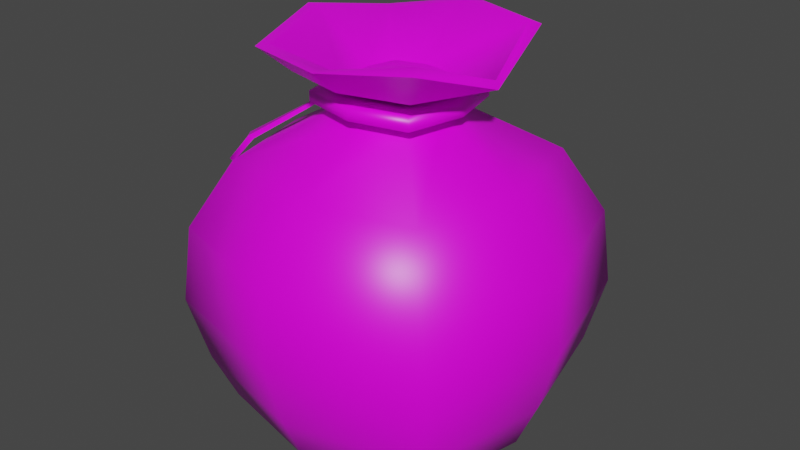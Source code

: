 # Source: 50coins_bag.blend  (saved by Blender 2.82.7; exported with 4.5.12 LTS)
import bpy
from mathutils import Matrix  # noqa: F401  (used for matrix-valued properties, if any)

bpy.ops.wm.read_factory_settings(use_empty=True)
scene = bpy.context.scene
scene.name = 'Scene'

# ---- collections
col_collection = bpy.data.collections.new('Collection'); scene.collection.children.link(col_collection)

# ---- images (referenced by path relative to the original .blend; pixels are not part of the script)
import os
ASSET_DIR = os.environ.get("B2B_ASSET_DIR", "")  # directory of the original .blend (textures are referenced by path, not embedded)
HERE = os.path.dirname(os.path.abspath(__file__))  # packed textures are extracted next to this script under _unpacked/

def load_image(name, relpath, width, height, colorspace="sRGB"):
    """Load a texture the original file referenced (path relative to the .blend, or extracted next to this script)."""
    p = next((c for c in (os.path.join(HERE, relpath), os.path.join(ASSET_DIR, relpath)) if relpath and os.path.exists(c)), "")
    if p:
        img = bpy.data.images.load(p, check_existing=True)
        img.name = name
    else:  # same state as the original file: an image datablock whose file is absent (Cycles renders it pink)
        img = bpy.data.images.new(name, width, height)
        img.source = "FILE"
        img.filepath = "//" + (relpath or name)
    img.colorspace_settings.name = colorspace
    return img
img_50coins_bag_png = load_image('50coins_bag.png', '50coins_bag.png', 1024, 1024, 'sRGB')

# ---- materials (node trees are filled in below, after node groups)
mat_material = bpy.data.materials.new('Material')
mat_material.alpha_threshold = 0.0
mat_material.use_transparent_shadow = False
mat_material.line_color = (0.0, 0.0, 0.0, 1.0)

# ---- material node trees
mat_material.use_nodes = True; mat_material.node_tree.nodes.clear()
_N = mat_material.node_tree.nodes; _L = mat_material.node_tree.links
n0 = _N.new('ShaderNodeOutputMaterial'); n0.name = 'Material Output'; n0.location = (300, 300)
n1 = _N.new('ShaderNodeBsdfPrincipled'); n1.name = 'Principled BSDF'; n1.location = (10, 300)
n1.distribution = 'GGX'
n1.subsurface_method = 'BURLEY'
n1.inputs[2].default_value = 0.4
n1.inputs[3].default_value = 1.45
n1.inputs[27].default_value = (0.0, 0.0, 0.0, 1.0)
n1.inputs[28].default_value = 1.0
n2 = _N.new('ShaderNodeTexImage'); n2.name = 'Image Texture'; n2.location = (-280, 280)
n2.image = img_50coins_bag_png
_L.new(n1.outputs[0], n0.inputs[0])
_L.new(n2.outputs[0], n1.inputs[0])
n0.is_active_output = True

# ---- world
world_world = bpy.data.worlds.new('World'); scene.world = world_world
world_world.use_nodes = True; world_world.node_tree.nodes.clear()
_N = world_world.node_tree.nodes; _L = world_world.node_tree.links
n0 = _N.new('ShaderNodeOutputWorld'); n0.name = 'World Output'; n0.location = (300, 300)
n1 = _N.new('ShaderNodeBackground'); n1.name = 'Background'; n1.location = (10, 300)
n1.inputs[0].default_value = (0.05088, 0.05088, 0.05088, 1.0)
_L.new(n1.outputs[0], n0.inputs[0])
n0.is_active_output = True
world_world.color = (0.05088, 0.05088, 0.05088)
world_world.use_sun_shadow = False
world_world.sun_shadow_jitter_overblur = 0.0

# ---- meshes
me_cube = bpy.data.meshes.new('Cube')
me_cube.from_pydata([(1.087, 0.1221, -1.087), (0.9452, 0.008333, -0.9452), (1.087, 0.1221, 1.087), (0.9452, 0.008333, 0.9452), (-1.087, 0.1221, -1.087), (-0.9452, 0.008333, -0.9452), (-1.087, 0.1221, 1.087), (-0.9452, 0.008333, 0.9452), (0.0, 0.00625, -1.111), (6.743e-11, 0.1221, 1.344), (0.0, 0.00625, 1.111), (6.743e-11, 0.1221, -1.344), (-1.111, 0.00625, -2.732e-10), (1.344, 0.1221, -5.406e-09), (-1.344, 0.1221, -5.406e-09), (1.111, 0.00625, -2.732e-10), (0.0, 0.0, 0.0), (1.701e-09, 2.535, 1.252), (0.3934, 2.972, -0.3934), (0.3934, 2.972, 0.3934), (-0.3934, 2.972, -0.3934), (-0.3934, 2.972, 0.3934), (2.852e-10, 2.972, 0.4848), (2.852e-10, 2.972, -0.4848), (0.4848, 2.972, -1.3e-07), (-0.4848, 2.972, -1.3e-07), (0.0, 3.246, 0.6055), (6.026e-10, 1.914, 1.679), (6.026e-10, 1.186, 1.705), (5.395e-10, 0.5647, 1.536), (1.242, 0.5647, 1.242), (1.373, 1.186, 1.373), (1.306, 1.914, 1.306), (1.007, 2.535, 1.007), (1.701e-09, 2.535, -1.252), (6.026e-10, 1.914, -1.679), (6.026e-10, 1.186, -1.705), (5.395e-10, 0.5647, -1.536), (-1.242, 0.5647, -1.242), (-1.373, 1.186, -1.373), (-1.306, 1.914, -1.306), (-1.007, 2.535, -1.007), (-1.242, 0.5647, 1.242), (-1.373, 1.186, 1.373), (-1.306, 1.914, 1.306), (-1.007, 2.535, 1.007), (-1.252, 2.535, -1.125e-07), (-1.679, 1.914, -8.425e-08), (-1.705, 1.186, -5.246e-08), (-1.536, 0.5647, -2.522e-08), (1.536, 0.5647, -2.522e-08), (1.705, 1.186, -5.246e-08), (1.679, 1.914, -8.425e-08), (1.252, 2.535, -1.125e-07), (1.242, 0.5647, -1.242), (1.373, 1.186, -1.373), (1.306, 1.914, -1.306), (1.007, 2.535, -1.007), (0.0, 3.182, 0.4419), (-0.3576, 3.182, 0.3576), (0.4419, 3.182, -1.39e-07), (0.3576, 3.182, 0.3576), (-0.4419, 3.182, -1.391e-07), (-0.3576, 3.182, -0.3576), (7.25e-11, 3.182, -0.4419), (0.3576, 3.182, -0.3576), (0.0, 3.312, 0.7818), (-0.4895, 3.246, 0.4895), (0.6055, 3.246, -1.42e-07), (0.4895, 3.246, 0.4895), (-0.6055, 3.246, -1.42e-07), (-0.4895, 3.246, -0.4895), (0.0, 3.246, -0.6055), (0.4895, 3.246, -0.4895), (-0.0001085, 3.54, 1.035), (-0.6315, 3.312, 0.6328), (0.7783, 3.296, -1.454e-07), (0.6314, 3.322, 0.6323), (-0.7818, 3.324, -1.462e-07), (-0.6323, 3.31, -0.6323), (0.0, 3.324, -0.7818), (0.6314, 3.322, -0.6323), (0.0001085, 3.539, 0.9247), (-0.8275, 3.535, 0.842), (0.9946, 3.35, -1.48e-07), (0.8228, 3.64, 0.8361), (-1.034, 3.675, 0.0005367), (-0.8361, 3.52, -0.8361), (-0.0008851, 3.685, -1.035), (0.8228, 3.652, -0.8361), (0.0, 3.237, 0.3585), (-0.7558, 3.543, 0.7413), (0.9655, 3.423, -1.513e-07), (0.7605, 3.685, 0.7472), (-0.926, 3.67, -0.0005371), (-0.7472, 3.514, -0.7472), (0.0008851, 3.683, -0.9252), (0.7605, 3.696, -0.7472), (7.414e-10, 3.005, 0.4677), (-0.3156, 3.234, 0.3138), (0.362, 3.227, -1.421e-07), (0.3157, 3.251, 0.3146), (-0.3585, 3.248, -1.427e-07), (-0.3146, 3.23, -0.3146), (0.0, 3.248, -0.3585), (0.3157, 3.251, -0.3146), (-0.3782, 3.005, 0.3782), (0.4677, 3.005, -1.306e-07), (0.3782, 3.005, 0.3782), (-0.4677, 3.005, -1.306e-07), (-0.3782, 3.005, -0.3782), (6.689e-10, 3.005, -0.4677), (0.3782, 3.005, -0.3782), (0.3782, 3.173, 0.3782), (0.4677, 3.173, -1.38e-07), (0.3782, 3.173, -0.3782), (6.525e-10, 3.173, -0.4677), (6.689e-10, 3.173, 0.4677), (-0.3782, 3.173, 0.3782), (-0.4677, 3.173, -1.38e-07), (-0.3782, 3.173, -0.3782), (1.437e-10, 3.002, 0.5592), (-0.4606, 3.002, 0.4476), (0.5592, 3.002, -1.311e-07), (0.4521, 3.002, 0.4521), (-0.5615, 3.002, 0.01115), (-0.4521, 3.002, -0.4521), (2.326e-10, 3.002, -0.5592), (0.4521, 3.002, -0.4521), (0.4521, 3.176, 0.4521), (0.5592, 3.176, -1.386e-07), (0.4521, 3.176, -0.4521), (1.437e-10, 3.176, -0.5592), (2.198e-10, 3.176, 0.5592), (-0.4521, 3.176, 0.4521), (-0.5592, 3.176, -1.387e-07), (-0.4521, 3.176, -0.4521), (-3.59e-11, 3.04, 0.6623), (-0.5424, 3.039, 0.529), (0.6623, 3.04, -1.332e-07), (0.5353, 3.04, 0.5353), (-0.6622, 3.039, 0.01115), (-0.5353, 3.04, -0.5353), (-3.59e-11, 3.04, -0.6623), (0.5353, 3.04, -0.5353), (0.5353, 3.138, 0.5353), (0.6623, 3.138, -1.374e-07), (0.5353, 3.138, -0.5353), (-1.594e-11, 3.138, -0.6623), (-3.59e-11, 3.138, 0.6623), (-0.5353, 3.138, 0.5353), (-0.6623, 3.138, -1.374e-07), (-0.5353, 3.138, -0.5353), (-0.5883, 2.98, 0.3243), (-0.6127, 2.98, 0.2371), (-0.6127, 3.001, 0.3407), (-0.6415, 3.001, 0.238), (-1.125, 2.586, 0.6508), (-1.174, 2.584, 0.5853), (-1.175, 2.606, 0.6616), (-1.233, 2.603, 0.585), (-1.355, 2.319, 0.7), (-1.396, 2.291, 0.637), (-1.407, 2.335, 0.6972), (-1.454, 2.303, 0.6243), (0.0, 3.237, 0.3585), (-0.3156, 3.234, 0.3138), (0.362, 3.227, -1.421e-07), (0.3157, 3.251, 0.3146), (-0.3585, 3.248, -1.427e-07), (-0.3146, 3.23, -0.3146), (0.0, 3.248, -0.3585), (0.3157, 3.251, -0.3146), (0.0, 3.33, -1.465e-07), (0.0, 3.182, 0.4419), (-0.3576, 3.182, 0.3576), (0.4419, 3.182, -1.39e-07), (0.3576, 3.182, 0.3576), (-0.4419, 3.182, -1.391e-07), (-0.3576, 3.182, -0.3576), (7.25e-11, 3.182, -0.4419), (0.3576, 3.182, -0.3576), (-0.0001085, 3.54, 1.035), (-0.8275, 3.535, 0.842), (0.9946, 3.35, -1.48e-07), (0.8228, 3.64, 0.8361), (-1.034, 3.675, 0.0005367), (-0.8361, 3.52, -0.8361), (-0.0008851, 3.685, -1.035), (0.8228, 3.652, -0.8361), (0.9655, 3.423, -1.513e-07), (7.414e-10, 3.005, 0.4677), (-0.3782, 3.005, 0.3782), (0.4677, 3.005, -1.306e-07), (0.3782, 3.005, 0.3782), (-0.4677, 3.005, -1.306e-07), (-0.3782, 3.005, -0.3782), (6.689e-10, 3.005, -0.4677), (0.3782, 3.005, -0.3782), (-0.6127, 3.001, 0.3407), (-0.6127, 3.001, 0.3407), (-0.5883, 2.98, 0.3243), (-0.6415, 3.001, 0.238), (-1.175, 2.606, 0.6616), (-1.125, 2.586, 0.6508), (-1.233, 2.603, 0.585), (-1.355, 2.319, 0.7), (-1.396, 2.291, 0.637), (-1.407, 2.335, 0.6972), (-1.454, 2.303, 0.6243), (-1.454, 2.303, 0.6243)], [], [(41, 46, 25, 20), (10, 9, 6, 7), (12, 14, 4, 5), (16, 15, 3, 10), (15, 13, 2, 3), (8, 11, 0, 1), (5, 4, 11, 8), (12, 16, 10, 7), (3, 2, 9, 10), (46, 45, 21, 25), (17, 33, 19, 22), (5, 8, 16, 12), (1, 0, 13, 15), (8, 1, 15, 16), (7, 6, 14, 12), (34, 41, 20, 23), (178, 179, 120, 119), (21, 22, 191, 192), (176, 177, 113, 114), (24, 18, 198, 107), (33, 53, 24, 19), (53, 57, 18, 24), (57, 34, 23, 18), (45, 17, 22, 21), (6, 9, 29, 42), (42, 29, 28, 43), (43, 28, 27, 44), (44, 27, 17, 45), (0, 11, 37, 54), (54, 37, 36, 55), (55, 36, 35, 56), (56, 35, 34, 57), (13, 0, 54, 50), (50, 54, 55, 51), (51, 55, 56, 52), (52, 56, 57, 53), (2, 13, 50, 30), (30, 50, 51, 31), (31, 51, 52, 32), (32, 52, 53, 33), (11, 4, 38, 37), (37, 38, 39, 36), (36, 39, 40, 35), (35, 40, 41, 34), (9, 2, 30, 29), (29, 30, 31, 28), (28, 31, 32, 27), (27, 32, 33, 17), (14, 6, 42, 49), (49, 42, 43, 48), (48, 43, 44, 47), (47, 44, 45, 46), (4, 14, 49, 38), (38, 49, 48, 39), (39, 48, 47, 40), (40, 47, 46, 41), (181, 180, 72, 73), (180, 63, 71, 72), (60, 181, 73, 68), (59, 58, 26, 67), (175, 178, 119, 118), (174, 175, 118, 117), (65, 176, 114, 115), (23, 20, 196, 197), (68, 73, 81, 76), (67, 26, 66, 75), (71, 70, 78, 79), (26, 69, 77, 66), (61, 60, 68, 69), (62, 59, 67, 70), (58, 61, 69, 26), (63, 62, 70, 71), (79, 78, 186, 187), (66, 77, 185, 182), (78, 75, 183, 186), (77, 76, 184, 185), (72, 71, 79, 80), (73, 72, 80, 81), (69, 68, 76, 77), (70, 67, 75, 78), (85, 84, 190, 93), (189, 188, 96, 97), (188, 87, 95, 96), (84, 189, 97, 190), (75, 66, 182, 183), (76, 81, 89, 184), (80, 79, 187, 88), (81, 80, 88, 89), (96, 95, 103, 104), (92, 97, 105, 100), (91, 82, 90, 99), (95, 94, 102, 103), (86, 83, 91, 94), (74, 85, 93, 82), (87, 86, 94, 95), (83, 74, 82, 91), (97, 96, 104, 105), (93, 92, 100, 101), (94, 91, 99, 102), (82, 93, 101, 90), (110, 195, 125, 126), (113, 117, 133, 129), (194, 193, 123, 124), (195, 106, 122, 125), (116, 115, 131, 132), (106, 98, 121, 122), (193, 112, 128, 123), (119, 120, 136, 135), (25, 21, 192, 109), (19, 24, 107, 108), (64, 65, 115, 116), (20, 25, 109, 196), (177, 174, 117, 113), (18, 23, 197, 198), (179, 64, 116, 120), (22, 19, 108, 191), (122, 121, 137, 138), (123, 128, 144, 139), (135, 136, 152, 151), (130, 129, 145, 146), (127, 126, 142, 143), (133, 134, 150, 149), (134, 135, 151, 150), (121, 124, 140, 137), (120, 116, 132, 136), (112, 111, 127, 128), (115, 114, 130, 131), (98, 194, 124, 121), (118, 119, 135, 134), (117, 118, 134, 133), (111, 110, 126, 127), (114, 113, 129, 130), (137, 140, 145, 149), (141, 138, 150, 151), (140, 139, 146, 145), (144, 143, 148, 147), (142, 141, 151, 152), (138, 137, 149, 150), (139, 144, 147, 146), (143, 142, 152, 148), (132, 131, 147, 148), (138, 141, 202, 199), (124, 123, 139, 140), (129, 133, 149, 145), (126, 125, 141, 142), (136, 132, 148, 152), (128, 127, 143, 144), (131, 130, 146, 147), (153, 200, 159, 157), (122, 138, 155, 201), (125, 122, 201, 154), (141, 125, 154, 156), (160, 158, 162, 210), (154, 201, 204, 158), (156, 154, 158, 160), (199, 202, 205, 203), (207, 206, 208, 209), (203, 205, 164, 163), (157, 159, 208, 206), (158, 204, 161, 162), (173, 169, 166, 165), (167, 173, 165, 168), (172, 171, 173, 167), (171, 170, 169, 173)])
me_cube.polygons.foreach_set('use_smooth', [True] * 164)
_uv = me_cube.uv_layers.new(name='UVMap')
_uv.uv.foreach_set('vector', [0.5543, 0.3787, 0.5663, 0.5082, 0.4519, 0.5082, 0.4445, 0.4635, 0.8777, 0.1694, 0.8553, 0.1694, 0.8659, 0.03545, 0.8881, 0.05065, 0.8777, 0.5082, 0.8553, 0.5082, 0.8659, 0.3742, 0.8881, 0.3894, 0.136, 0.8136, 0.0003034, 0.8407, 0.0003035, 0.7231, 0.1089, 0.6779, 0.4335, 0.1694, 0.4111, 0.1694, 0.4217, 0.03545, 0.4439, 0.05065, 0.4335, 0.5082, 0.4111, 0.5082, 0.4217, 0.3742, 0.4439, 0.3894, 0.4439, 0.6269, 0.4217, 0.6421, 0.4111, 0.5082, 0.4335, 0.5082, 0.2718, 0.7864, 0.136, 0.8136, 0.1089, 0.6779, 0.2265, 0.6779, 0.8881, 0.2881, 0.8659, 0.3033, 0.8553, 0.1694, 0.8777, 0.1694, 0.5663, 0.5082, 0.5543, 0.6376, 0.4445, 0.5528, 0.4519, 0.5082, 0.5663, 0.1694, 0.5543, 0.2989, 0.4445, 0.2141, 0.4519, 0.1694, 0.2718, 0.9041, 0.1632, 0.9493, 0.136, 0.8136, 0.2718, 0.7864, 0.4439, 0.2881, 0.4217, 0.3033, 0.4111, 0.1694, 0.4335, 0.1694, 0.1632, 0.9493, 0.04555, 0.9493, 0.0003034, 0.8407, 0.136, 0.8136, 0.8881, 0.6269, 0.8659, 0.6421, 0.8553, 0.5082, 0.8777, 0.5082, 0.122, 0.5082, 0.1101, 0.6376, 0.0003034, 0.5528, 0.007699, 0.5082, 0.8948, 0.1681, 0.9011, 0.1218, 0.9057, 0.1218, 0.8993, 0.1687, 0.9707, 0.2684, 0.9645, 0.3178, 0.9599, 0.3172, 0.9662, 0.2647, 0.8949, 0.4108, 0.9012, 0.3645, 0.9058, 0.3645, 0.8994, 0.4114, 0.9646, 0.4107, 0.9707, 0.4603, 0.9662, 0.4641, 0.96, 0.4113, 0.1101, 0.03991, 0.122, 0.1694, 0.007699, 0.1694, 0.0003034, 0.1247, 0.122, 0.1694, 0.1101, 0.2989, 0.0003035, 0.2141, 0.007699, 0.1694, 0.1101, 0.3787, 0.122, 0.5082, 0.007699, 0.5082, 0.0003034, 0.4635, 0.5543, 0.03991, 0.5663, 0.1694, 0.4519, 0.1694, 0.4445, 0.1247, 0.8659, 0.03545, 0.8553, 0.1694, 0.8001, 0.1694, 0.8082, 0.01657, 0.8082, 0.01657, 0.8001, 0.1694, 0.7288, 0.1694, 0.7309, 0.0003034, 0.7309, 0.0003034, 0.7288, 0.1694, 0.6487, 0.1694, 0.6415, 0.007968, 0.6415, 0.007968, 0.6487, 0.1694, 0.5663, 0.1694, 0.5543, 0.03991, 0.4217, 0.3742, 0.4111, 0.5082, 0.3559, 0.5082, 0.364, 0.3553, 0.364, 0.3553, 0.3559, 0.5082, 0.2846, 0.5082, 0.2867, 0.3391, 0.2867, 0.3391, 0.2846, 0.5082, 0.2045, 0.5082, 0.1972, 0.3467, 0.1972, 0.3467, 0.2045, 0.5082, 0.122, 0.5082, 0.1101, 0.3787, 0.4111, 0.1694, 0.4217, 0.3033, 0.364, 0.3222, 0.3559, 0.1694, 0.3559, 0.1694, 0.364, 0.3222, 0.2867, 0.3385, 0.2846, 0.1694, 0.2846, 0.1694, 0.2867, 0.3385, 0.1972, 0.3308, 0.2045, 0.1694, 0.2045, 0.1694, 0.1972, 0.3308, 0.1101, 0.2989, 0.122, 0.1694, 0.4217, 0.03545, 0.4111, 0.1694, 0.3559, 0.1694, 0.364, 0.01657, 0.364, 0.01657, 0.3559, 0.1694, 0.2846, 0.1694, 0.2867, 0.0003034, 0.2867, 0.0003034, 0.2846, 0.1694, 0.2045, 0.1694, 0.1972, 0.007968, 0.1972, 0.007968, 0.2045, 0.1694, 0.122, 0.1694, 0.1101, 0.03991, 0.4111, 0.5082, 0.4217, 0.6421, 0.364, 0.661, 0.3559, 0.5082, 0.3559, 0.5082, 0.364, 0.661, 0.2867, 0.6772, 0.2846, 0.5082, 0.2846, 0.5082, 0.2867, 0.6772, 0.1972, 0.6696, 0.2045, 0.5082, 0.2045, 0.5082, 0.1972, 0.6696, 0.1101, 0.6376, 0.122, 0.5082, 0.8553, 0.1694, 0.8659, 0.3033, 0.8082, 0.3222, 0.8001, 0.1694, 0.8001, 0.1694, 0.8082, 0.3222, 0.7309, 0.3385, 0.7288, 0.1694, 0.7288, 0.1694, 0.7309, 0.3385, 0.6415, 0.3308, 0.6487, 0.1694, 0.6487, 0.1694, 0.6415, 0.3308, 0.5543, 0.2989, 0.5663, 0.1694, 0.8553, 0.5082, 0.8659, 0.6421, 0.8082, 0.661, 0.8001, 0.5082, 0.8001, 0.5082, 0.8082, 0.661, 0.7309, 0.6772, 0.7288, 0.5082, 0.7288, 0.5082, 0.7309, 0.6772, 0.6415, 0.6696, 0.6487, 0.5082, 0.6487, 0.5082, 0.6415, 0.6696, 0.5543, 0.6376, 0.5663, 0.5082, 0.8659, 0.3742, 0.8553, 0.5082, 0.8001, 0.5082, 0.8082, 0.3553, 0.8082, 0.3553, 0.8001, 0.5082, 0.7288, 0.5082, 0.7309, 0.3391, 0.7309, 0.3391, 0.7288, 0.5082, 0.6487, 0.5082, 0.6415, 0.3467, 0.6415, 0.3467, 0.6487, 0.5082, 0.5663, 0.5082, 0.5543, 0.3787, 0.3406, 0.8894, 0.3104, 0.8537, 0.3261, 0.8367, 0.3686, 0.8849, 0.3104, 0.8537, 0.2724, 0.8265, 0.2747, 0.7982, 0.3261, 0.8367, 0.8558, 0.7138, 0.8803, 0.6779, 0.9066, 0.6791, 0.8719, 0.7292, 0.6395, 0.7404, 0.6752, 0.7138, 0.6912, 0.7296, 0.6421, 0.7672, 0.8889, 0.2176, 0.8948, 0.1681, 0.8993, 0.1687, 0.8933, 0.2214, 0.8948, 0.3179, 0.8887, 0.2683, 0.8932, 0.2645, 0.8994, 0.3174, 0.8887, 0.4602, 0.8949, 0.4108, 0.8994, 0.4114, 0.8931, 0.464, 0.9645, 0.07513, 0.9581, 0.1215, 0.9536, 0.1215, 0.96, 0.07454, 0.8719, 0.7292, 0.9066, 0.6791, 0.931, 0.6803, 0.8865, 0.743, 0.6421, 0.7672, 0.6912, 0.7296, 0.7055, 0.7438, 0.6447, 0.7923, 0.4585, 0.7612, 0.515, 0.7285, 0.5265, 0.7451, 0.4583, 0.7885, 0.6912, 0.7296, 0.7283, 0.6801, 0.7534, 0.6825, 0.7055, 0.7438, 0.8211, 0.7401, 0.8558, 0.7138, 0.8719, 0.7292, 0.8236, 0.7663, 0.5016, 0.7092, 0.5379, 0.6779, 0.5655, 0.687, 0.515, 0.7285, 0.6752, 0.7138, 0.7015, 0.6779, 0.7283, 0.6801, 0.6912, 0.7296, 0.4596, 0.7321, 0.5016, 0.7092, 0.515, 0.7285, 0.4585, 0.7612, 0.4583, 0.7885, 0.5265, 0.7451, 0.5529, 0.7834, 0.4701, 0.8421, 0.7055, 0.7438, 0.7534, 0.6825, 0.814, 0.707, 0.7339, 0.7719, 0.5265, 0.7451, 0.5912, 0.6965, 0.6389, 0.728, 0.5529, 0.7834, 0.826, 0.7906, 0.8865, 0.743, 0.9048, 0.7605, 0.8402, 0.8544, 0.3261, 0.8367, 0.2747, 0.7982, 0.2775, 0.7717, 0.3398, 0.8218, 0.3686, 0.8849, 0.3261, 0.8367, 0.3398, 0.8218, 0.3948, 0.88, 0.8236, 0.7663, 0.8719, 0.7292, 0.8865, 0.743, 0.826, 0.7906, 0.515, 0.7285, 0.5655, 0.687, 0.5912, 0.6965, 0.5265, 0.7451, 0.8402, 0.8544, 0.9048, 0.7605, 0.9129, 0.7682, 0.8554, 0.8579, 0.4536, 0.8431, 0.3734, 0.7853, 0.3799, 0.7767, 0.4577, 0.8281, 0.3734, 0.7853, 0.2924, 0.7208, 0.3071, 0.7158, 0.3799, 0.7767, 0.9048, 0.7605, 0.9954, 0.6913, 0.9997, 0.7064, 0.9129, 0.7682, 0.6447, 0.7923, 0.7055, 0.7438, 0.7339, 0.7719, 0.6603, 0.8423, 0.8865, 0.743, 0.931, 0.6803, 0.9954, 0.6913, 0.9048, 0.7605, 0.3398, 0.8218, 0.2775, 0.7717, 0.2924, 0.7208, 0.3734, 0.7853, 0.3948, 0.88, 0.3398, 0.8218, 0.3734, 0.7853, 0.4536, 0.8431, 0.3799, 0.7767, 0.3071, 0.7158, 0.3986, 0.6779, 0.4258, 0.6994, 0.9129, 0.7682, 0.9997, 0.7064, 0.9997, 0.8083, 0.9736, 0.826, 0.6738, 0.849, 0.7413, 0.7804, 0.7906, 0.8454, 0.7678, 0.87, 0.4847, 0.8479, 0.5588, 0.7919, 0.6071, 0.865, 0.5801, 0.8881, 0.5529, 0.7834, 0.6389, 0.728, 0.6348, 0.743, 0.5588, 0.7919, 0.7339, 0.7719, 0.814, 0.707, 0.8205, 0.7207, 0.7413, 0.7804, 0.4701, 0.8421, 0.5529, 0.7834, 0.5588, 0.7919, 0.4847, 0.8479, 0.6603, 0.8423, 0.7339, 0.7719, 0.7413, 0.7804, 0.6738, 0.849, 0.4577, 0.8281, 0.3799, 0.7767, 0.4258, 0.6994, 0.4577, 0.7129, 0.8554, 0.8579, 0.9129, 0.7682, 0.9736, 0.826, 0.9573, 0.8529, 0.5588, 0.7919, 0.6348, 0.743, 0.6389, 0.8492, 0.6071, 0.865, 0.7413, 0.7804, 0.8205, 0.7207, 0.8205, 0.83, 0.7906, 0.8454, 0.9536, 0.1215, 0.9599, 0.1687, 0.9487, 0.17, 0.9435, 0.1215, 0.9058, 0.3645, 0.8994, 0.3174, 0.9106, 0.3161, 0.9158, 0.3645, 0.9536, 0.3641, 0.96, 0.4113, 0.9488, 0.4125, 0.9436, 0.3641, 0.9599, 0.1687, 0.9664, 0.221, 0.9544, 0.2308, 0.9487, 0.17, 0.8993, 0.07457, 0.8932, 0.02162, 0.9054, 0.0117, 0.9106, 0.07333, 0.9662, 0.2647, 0.9599, 0.3172, 0.9488, 0.316, 0.9541, 0.2547, 0.96, 0.4113, 0.9662, 0.4641, 0.954, 0.474, 0.9488, 0.4125, 0.8993, 0.1687, 0.9057, 0.1218, 0.9157, 0.1218, 0.9105, 0.1699, 0.9645, 0.1681, 0.9708, 0.2172, 0.9664, 0.221, 0.9599, 0.1687, 0.9582, 0.3641, 0.9646, 0.4107, 0.96, 0.4113, 0.9536, 0.3641, 0.8948, 0.07514, 0.8887, 0.02539, 0.8932, 0.02162, 0.8993, 0.07457, 0.9581, 0.1215, 0.9645, 0.1681, 0.9599, 0.1687, 0.9536, 0.1215, 0.9012, 0.3645, 0.8948, 0.3179, 0.8994, 0.3174, 0.9058, 0.3645, 0.9708, 0.02565, 0.9645, 0.07513, 0.96, 0.07454, 0.9664, 0.02188, 0.9011, 0.1218, 0.8948, 0.07514, 0.8993, 0.07457, 0.9057, 0.1218, 0.9645, 0.3178, 0.9582, 0.3641, 0.9536, 0.3641, 0.9599, 0.3172, 0.9541, 0.2547, 0.9488, 0.316, 0.9359, 0.3151, 0.9375, 0.2434, 0.9488, 0.4125, 0.954, 0.474, 0.9373, 0.4854, 0.9359, 0.4134, 0.9105, 0.1699, 0.9157, 0.1218, 0.9258, 0.1218, 0.9233, 0.1708, 0.9106, 0.4126, 0.9158, 0.3645, 0.9258, 0.3645, 0.9235, 0.4135, 0.9488, 0.07328, 0.9435, 0.1215, 0.9335, 0.1214, 0.9359, 0.07236, 0.9106, 0.3161, 0.9054, 0.2546, 0.9221, 0.2432, 0.9235, 0.3152, 0.9055, 0.2312, 0.9105, 0.1699, 0.9233, 0.1708, 0.9222, 0.2425, 0.9488, 0.316, 0.9436, 0.3641, 0.9335, 0.3641, 0.9359, 0.3151, 0.9057, 0.1218, 0.8993, 0.07457, 0.9106, 0.07333, 0.9157, 0.1218, 0.9664, 0.02188, 0.96, 0.07454, 0.9488, 0.07328, 0.9542, 0.01193, 0.8931, 0.464, 0.8994, 0.4114, 0.9106, 0.4126, 0.9053, 0.4739, 0.9599, 0.3172, 0.9536, 0.3641, 0.9436, 0.3641, 0.9488, 0.316, 0.8933, 0.2214, 0.8993, 0.1687, 0.9105, 0.1699, 0.9055, 0.2312, 0.8994, 0.3174, 0.8932, 0.2645, 0.9054, 0.2546, 0.9106, 0.3161, 0.96, 0.07454, 0.9536, 0.1215, 0.9435, 0.1215, 0.9488, 0.07328, 0.8994, 0.4114, 0.9058, 0.3645, 0.9158, 0.3645, 0.9106, 0.4126, 0.9359, 0.3151, 0.9335, 0.3641, 0.9258, 0.3645, 0.9235, 0.3152, 0.9357, 0.1707, 0.9376, 0.2426, 0.9222, 0.2425, 0.9233, 0.1708, 0.9335, 0.3641, 0.9359, 0.4134, 0.9235, 0.4135, 0.9258, 0.3645, 0.9376, 0.0004852, 0.9359, 0.07236, 0.9235, 0.07244, 0.9222, 0.0003034, 0.9335, 0.1214, 0.9357, 0.1707, 0.9233, 0.1708, 0.9258, 0.1218, 0.9375, 0.2434, 0.9359, 0.3151, 0.9235, 0.3152, 0.9221, 0.2432, 0.9359, 0.4134, 0.9373, 0.4854, 0.9219, 0.4853, 0.9235, 0.4135, 0.9359, 0.07236, 0.9335, 0.1214, 0.9258, 0.1218, 0.9235, 0.07244, 0.9106, 0.07333, 0.9054, 0.0117, 0.9222, 0.0003034, 0.9235, 0.07244, 0.9376, 0.2426, 0.9357, 0.1707, 0.9416, 0.1966, 0.9429, 0.2073, 0.9436, 0.3641, 0.9488, 0.4125, 0.9359, 0.4134, 0.9335, 0.3641, 0.9158, 0.3645, 0.9106, 0.3161, 0.9235, 0.3152, 0.9258, 0.3645, 0.9435, 0.1215, 0.9487, 0.17, 0.9357, 0.1707, 0.9335, 0.1214, 0.9157, 0.1218, 0.9106, 0.07333, 0.9235, 0.07244, 0.9258, 0.1218, 0.9542, 0.01193, 0.9488, 0.07328, 0.9359, 0.07236, 0.9376, 0.0004852, 0.9053, 0.4739, 0.9106, 0.4126, 0.9235, 0.4135, 0.9219, 0.4853, 0.923, 0.4883, 0.9267, 0.4894, 0.9267, 0.5888, 0.9204, 0.5849, 0.9544, 0.2308, 0.9376, 0.2426, 0.9429, 0.2073, 0.9468, 0.2057, 0.9487, 0.17, 0.9544, 0.2308, 0.9468, 0.2057, 0.9454, 0.1969, 0.9357, 0.1707, 0.9487, 0.17, 0.9454, 0.1969, 0.9416, 0.1966, 0.9012, 0.59, 0.9091, 0.5866, 0.9079, 0.6301, 0.9001, 0.633, 0.9155, 0.486, 0.923, 0.4883, 0.9204, 0.5849, 0.9091, 0.5866, 0.912, 0.4864, 0.9155, 0.486, 0.9091, 0.5866, 0.9012, 0.59, 0.9017, 0.4875, 0.912, 0.4864, 0.9012, 0.59, 0.8887, 0.5862, 0.6464, 0.8757, 0.6464, 0.8867, 0.6395, 0.8838, 0.6395, 0.8706, 0.8887, 0.5862, 0.9012, 0.59, 0.9001, 0.633, 0.8898, 0.6258, 0.9204, 0.5849, 0.9267, 0.5888, 0.9228, 0.6284, 0.9163, 0.6253, 0.9091, 0.5866, 0.9204, 0.5849, 0.9163, 0.6253, 0.9079, 0.6301, 0.8656, 0.9027, 0.8596, 0.8585, 0.8937, 0.86, 0.9085, 0.8907, 0.8596, 0.9468, 0.8656, 0.9027, 0.9085, 0.9146, 0.8937, 0.9454, 0.8271, 0.9362, 0.8211, 0.9027, 0.8656, 0.9027, 0.8596, 0.9468, 0.8211, 0.9027, 0.8271, 0.8691, 0.8596, 0.8585, 0.8656, 0.9027])
me_cube.materials.append(mat_material)
me_cube.use_remesh_preserve_volume = False
me_cube.use_remesh_preserve_attributes = False
me_cube.use_mirror_vertex_groups = False
me_cube.update()

# ---- objects
ob_cube = bpy.data.objects.new('Cube', me_cube)

# ---- transforms, parenting, visibility, modifiers, constraints
ob_cube.location = (0.0, 0.0, 0.0)
ob_cube.rotation_euler = (1.571, 0.0, 0.0)
ob_cube.lock_rotations_4d = False
ob_cube.empty_display_type = 'ARROWS'
ob_cube.lineart.crease_threshold = 0.0

# ---- collection membership
col_collection.objects.link(ob_cube)

# ---- scene / render settings (as saved in the file)
scene.frame_start = 1; scene.frame_end = 250; scene.frame_set(1)
scene.render.engine = 'BLENDER_EEVEE_NEXT'
scene.cycles.use_denoising = False
scene.cycles.samples = 128
scene.cycles.sampling_pattern = 'TABULATED_SOBOL'
scene.cycles.use_adaptive_sampling = False
scene.cycles.use_light_tree = False
scene.view_settings.view_transform = 'Filmic'
bpy.context.view_layer.update()

# ---- added for rendering (the .blend has no active camera and no usable light): camera, sun
cam_auto = bpy.data.cameras.new('AutoCamera')
cam_auto.lens = 50.0
cam_auto.sensor_width = 36.0
cam_auto.clip_end = 1000.0
ob_auto_camera = bpy.data.objects.new('AutoCamera', cam_auto)
scene.collection.objects.link(ob_auto_camera)
ob_auto_camera.location = (5.62173, -6.74608, 6.34552)
ob_auto_camera.rotation_euler = (1.09748, -7.21219e-08, 0.694738)
scene.camera = ob_auto_camera
light_auto_sun = bpy.data.lights.new('AutoSun', 'SUN')
light_auto_sun.energy = 3.0
light_auto_sun.angle = 0.0523599
ob_auto_sun = bpy.data.objects.new('AutoSun', light_auto_sun)
scene.collection.objects.link(ob_auto_sun)
ob_auto_sun.rotation_euler = (0.872665, 0.174533, 0.523599)
bpy.context.view_layer.update()
